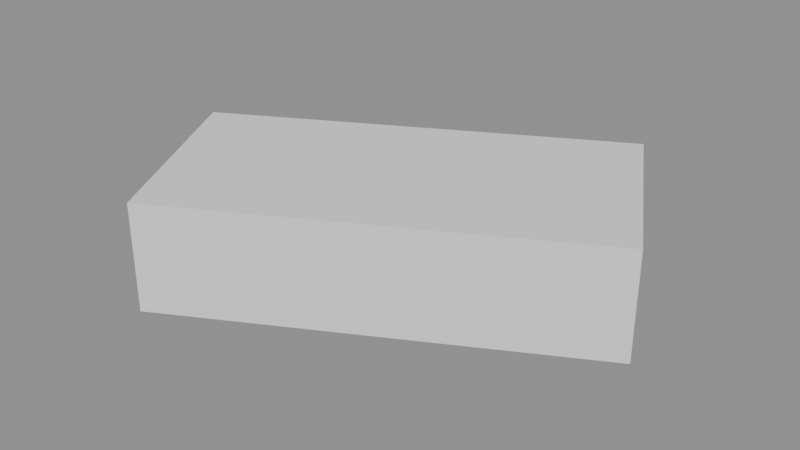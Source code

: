 # Source: transforms.blend  (saved by Blender 5.2.45; exported with 4.5.12 LTS)
import bpy
from mathutils import Matrix  # noqa: F401  (used for matrix-valued properties, if any)

bpy.ops.wm.read_factory_settings(use_empty=True)
scene = bpy.context.scene
scene.name = 'Scene'

# ---- meshes
me_cube = bpy.data.meshes.new('Cube')
me_cube.from_pydata([(-1.0, -1.0, -1.0), (-1.0, -1.0, 1.0), (-1.0, 1.0, -1.0), (-1.0, 1.0, 1.0), (1.0, -1.0, -1.0), (1.0, -1.0, 1.0), (1.0, 1.0, -1.0), (1.0, 1.0, 1.0)], [], [(0, 1, 3, 2), (2, 3, 7, 6), (6, 7, 5, 4), (4, 5, 1, 0), (2, 6, 4, 0), (7, 3, 1, 5)])
me_cube.update()

# ---- objects
ob_cube = bpy.data.objects.new('Cube', me_cube)

# ---- transforms, parenting, visibility, modifiers, constraints
ob_cube.location = (1.0, 2.0, 3.0)
ob_cube.rotation_euler = (0.0, 0.0, 0.5)
ob_cube.scale = (2.0, 1.0, 0.5)

# ---- collection membership
scene.collection.objects.link(ob_cube)

# ---- scene / render settings (as saved in the file)
scene.frame_start = 1; scene.frame_end = 250; scene.frame_set(1)
scene.render.engine = 'BLENDER_EEVEE_NEXT'
scene.render.bake_bias = 0.0
scene.render.bake_samples = 0
scene.render.compositor_device = 'GPU'
scene.eevee.use_volume_custom_range = False
scene.eevee.fast_gi_thickness_near = 0.1
scene.eevee.fast_gi_thickness_far = 0.0
scene.eevee.ray_tracing_options.screen_trace_thickness = 0.1
bpy.context.view_layer.update()

# ---- added for rendering (the .blend has no active camera and no usable light): camera, sun + grey world if the file has none
cam_auto = bpy.data.cameras.new('AutoCamera')
cam_auto.lens = 50.0
cam_auto.sensor_width = 36.0
cam_auto.clip_end = 1000.0
ob_auto_camera = bpy.data.objects.new('AutoCamera', cam_auto)
scene.collection.objects.link(ob_auto_camera)
ob_auto_camera.location = (6.43159, -4.51791, 7.34527)
ob_auto_camera.rotation_euler = (1.09748, -7.21219e-08, 0.694738)
scene.camera = ob_auto_camera
light_auto_sun = bpy.data.lights.new('AutoSun', 'SUN')
light_auto_sun.energy = 3.0
light_auto_sun.angle = 0.0523599
ob_auto_sun = bpy.data.objects.new('AutoSun', light_auto_sun)
scene.collection.objects.link(ob_auto_sun)
ob_auto_sun.rotation_euler = (0.872665, 0.174533, 0.523599)
if scene.world is None:
    world_auto = bpy.data.worlds.new('AutoWorld')
    world_auto.color = (0.3, 0.3, 0.3)
    scene.world = world_auto
bpy.context.view_layer.update()
